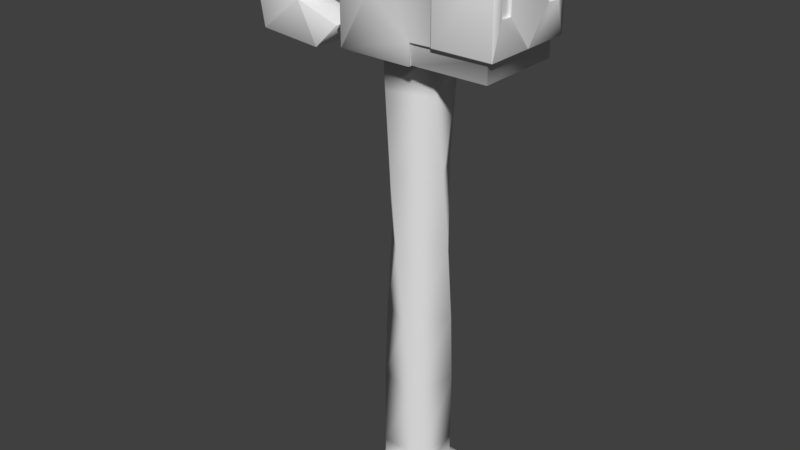 # Source: Macydrun.blend  (saved by Blender 2.79.0; exported with 4.5.12 LTS)
import bpy
from mathutils import Matrix  # noqa: F401  (used for matrix-valued properties, if any)

bpy.ops.wm.read_factory_settings(use_empty=True)
scene = bpy.context.scene
scene.name = 'Scene'

# ---- collections
col_collection_1 = bpy.data.collections.new('Collection 1'); scene.collection.children.link(col_collection_1)

# ---- materials (node trees are filled in below, after node groups)
mat_material = bpy.data.materials.new('Material')
mat_material.alpha_threshold = 0.0
mat_material.use_transparent_shadow = False
mat_material.roughness = 0.5
mat_material.line_color = (0.0, 0.0, 0.0, 1.0)

# ---- material node trees

# ---- world
world_world = bpy.data.worlds.new('World'); scene.world = world_world
world_world.color = (0.05088, 0.05088, 0.05088)
world_world.use_sun_shadow = False
world_world.sun_shadow_jitter_overblur = 0.0
world_world.cycles.sampling_method = 'MANUAL'

# ---- meshes
me_cube = bpy.data.meshes.new('Cube')
me_cube.from_pydata([(-0.4927, 0.441, -0.5), (-0.5, 0.441, -0.49), (-0.4968, 0.45, -0.4845), (-0.4896, 0.45, -0.4945), (-0.5, 0.4494, 0.49), (-0.4905, 0.4494, 0.5), (-0.4873, 0.45, 0.498), (-0.4968, 0.45, 0.488), (1.029, 0.3703, 0.4278), (1.029, 0.3713, 0.4289), (1.029, 0.3702, 0.4331), (1.029, 0.3691, 0.432), (0.45, 0.459, 0.508), (0.4461, 0.45, 0.49), (0.4366, 0.45, 0.498), (0.4405, 0.441, 0.5), (0.4522, 0.4498, -0.3), (0.4478, 0.45, -0.292), (0.45, 0.4502, -0.292), (0.2178, 0.441, -0.5), (0.2178, 0.45, -0.498), (0.225, 0.441, -0.498), (0.225, 0.4498, -0.302), (0.2233, 0.45, -0.2985), (0.2256, 0.45, -0.2965), (0.2272, 0.4498, -0.3), (1.029, 0.4715, 0.5325), (1.023, 0.4725, 0.5336), (1.023, 0.4678, 0.542), (1.029, 0.4668, 0.5409), (1.029, 0.4668, -0.2949), (1.023, 0.4678, -0.298), (1.023, 0.4725, -0.2896), (1.029, 0.4715, -0.2865), (0.457, 0.463, 0.542), (0.457, 0.4725, 0.5336), (0.4513, 0.463, 0.5336), (0.4512, 0.4723, -0.2896), (0.457, 0.4725, -0.2896), (0.457, 0.4723, -0.298), (0.9536, 0.4189, -0.4915), (0.9536, 0.4275, -0.4896), (0.961, 0.4189, -0.4896), (0.961, 0.4189, -0.3034), (0.9536, 0.4275, -0.3034), (0.9684, 0.436, -0.3015), (1.028, 0.2522, 0.4278), (1.028, 0.2534, 0.432), (1.029, 0.2508, 0.4331), (1.029, 0.2497, 0.4289), (0.2321, 0.419, -0.4915), (0.2248, 0.4361, -0.4934), (0.2321, 0.4275, -0.4896), (0.2248, 0.4277, -0.3034), (0.2321, 0.4277, -0.3015), (0.2321, 0.4275, -0.3034), (1.028, 0.3691, 0.012), (1.029, 0.3702, 0.0089), (1.029, 0.3713, 0.0131), (1.028, 0.3703, 0.0162), (-0.181, 0.4505, 0.05275), (-0.1786, 0.4505, 0.05025), (-0.1821, 0.45, 0.0445), (-0.1844, 0.45, 0.047), (-0.181, 0.4505, 0.2973), (-0.1844, 0.45, 0.2995), (-0.1821, 0.45, 0.302), (-0.1786, 0.4505, 0.2998), (0.05364, 0.4505, 0.2998), (0.05781, 0.45, 0.302), (0.06019, 0.45, 0.2995), (0.05601, 0.4505, 0.2973), (0.05532, 0.45, 0.0465), (0.05339, 0.4505, 0.05025), (0.05577, 0.4505, 0.05275), (0.05769, 0.45, 0.049), (-0.1577, 0.4995, 0.07675), (-0.1556, 0.5, 0.077), (-0.1559, 0.4995, 0.07475), (-0.1577, 0.4995, 0.2733), (-0.1558, 0.4995, 0.2752), (-0.1556, 0.5, 0.273), (0.03083, 0.4995, 0.2753), (0.03272, 0.4995, 0.2733), (0.03059, 0.5, 0.273), (0.03253, 0.4995, 0.07675), (0.03063, 0.4995, 0.07475), (0.03039, 0.5, 0.077), (1.028, 0.2522, 0.0162), (1.029, 0.2497, 0.0131), (1.029, 0.2508, 0.0089), (1.028, 0.2534, 0.012), (1.004, 0.3703, 0.4278), (1.004, 0.3691, 0.432), (1.004, 0.3691, 0.4278), (1.004, 0.2522, 0.4278), (1.004, 0.2534, 0.4278), (1.004, 0.2534, 0.432), (1.004, 0.3691, 0.012), (1.004, 0.3703, 0.0162), (1.004, 0.3691, 0.0162), (1.004, 0.2522, 0.0162), (1.004, 0.2534, 0.012), (1.004, 0.2534, 0.0162), (-0.5031, 0.3902, 0.001419), (-0.5031, 0.3942, 0.006419), (-0.5, 0.3977, -0.005), (-0.5063, 0.3942, 0.4956), (-0.5063, 0.3902, 0.5006), (-0.5, 0.3938, 0.5), (-0.5, 0.3943, 0.495), (-0.8145, 0.4317, 0.1388), (-0.8215, 0.4359, 0.1386), (-0.8229, 0.4359, 0.1459), (-0.8128, 0.4355, 0.1447), (-0.8096, 0.4313, 0.1405), (-1.129, 0.4317, 0.5595), (-1.119, 0.4313, 0.5633), (-1.116, 0.4355, 0.5591), (-1.126, 0.4359, 0.5553), (-0.8145, 0.01828, 0.1388), (-0.8096, 0.01814, 0.1405), (-0.8128, 0.01392, 0.1447), (-0.8229, 0.01406, 0.1459), (-0.8215, 0.01406, 0.1386), (-1.119, 0.01814, 0.5633), (-1.129, 0.01828, 0.5595), (-1.126, 0.01406, 0.5553), (-1.116, 0.01392, 0.5591), (-1.512, 0.4317, 0.1173), (-1.509, 0.4317, 0.128), (-1.502, 0.4359, 0.1282), (-1.505, 0.4359, 0.1175), (-1.512, 0.01828, 0.1173), (-1.505, 0.01406, 0.1175), (-1.502, 0.01406, 0.1282), (-1.509, 0.01828, 0.128), (-0.9863, 0.4317, -0.1718), (-0.9843, 0.4359, -0.1757), (-0.9928, 0.4359, -0.1775), (-0.993, 0.4359, -0.1706), (-0.9889, 0.4317, -0.1673), (-0.9863, 0.01828, -0.1718), (-0.9889, 0.01828, -0.1673), (-0.993, 0.01406, -0.1706), (-0.9928, 0.01406, -0.1775), (-0.9843, 0.01406, -0.1757), (-1.395, 0.4317, -0.5017), (-1.402, 0.4317, -0.495), (-1.398, 0.4359, -0.4916), (-1.39, 0.4359, -0.4984), (-1.395, 0.01828, -0.5017), (-1.39, 0.01406, -0.4984), (-1.398, 0.01406, -0.4916), (-1.402, 0.01828, -0.495), (-0.791, 0.4317, -0.5518), (-0.7995, 0.4317, -0.5536), (-0.8015, 0.4359, -0.5498), (-0.793, 0.4359, -0.548), (-0.791, 0.01828, -0.5518), (-0.793, 0.01406, -0.548), (-0.8015, 0.01406, -0.5498), (-0.7995, 0.01828, -0.5536), (-0.5545, 0.4317, -0.3194), (-0.5589, 0.4359, -0.3179), (-0.5565, 0.4317, -0.3155), (-0.5565, 0.01828, -0.3155), (-0.5589, 0.01406, -0.3179), (-0.5545, 0.01828, -0.3194), (-0.4896, -0.45, -0.4945), (-0.4968, -0.45, -0.4845), (-0.5, -0.441, -0.49), (-0.4927, -0.441, -0.5), (-0.5, -0.4494, 0.49), (-0.4968, -0.45, 0.488), (-0.4873, -0.45, 0.498), (-0.4905, -0.4494, 0.5), (1.029, -0.3703, 0.4278), (1.029, -0.3691, 0.432), (1.029, -0.3702, 0.4331), (1.029, -0.3713, 0.4289), (0.4461, -0.45, 0.49), (0.45, -0.459, 0.508), (0.4405, -0.441, 0.5), (0.4366, -0.45, 0.498), (0.4522, -0.4498, -0.3), (0.45, -0.4502, -0.292), (0.4478, -0.45, -0.292), (0.2178, -0.441, -0.5), (0.225, -0.441, -0.498), (0.2178, -0.45, -0.498), (0.225, -0.4498, -0.302), (0.2272, -0.4498, -0.3), (0.2256, -0.45, -0.2965), (0.2233, -0.45, -0.2985), (1.029, -0.4715, 0.5325), (1.029, -0.4668, 0.5409), (1.023, -0.4678, 0.542), (1.023, -0.4725, 0.5336), (1.029, -0.4668, -0.2949), (1.029, -0.4715, -0.2865), (1.023, -0.4725, -0.2896), (1.023, -0.4678, -0.298), (0.457, -0.463, 0.542), (0.4513, -0.463, 0.5336), (0.457, -0.4725, 0.5336), (0.4512, -0.4723, -0.2896), (0.457, -0.4723, -0.298), (0.457, -0.4725, -0.2896), (0.9536, -0.4189, -0.4915), (0.961, -0.4189, -0.4896), (0.9536, -0.4275, -0.4896), (0.961, -0.4189, -0.3034), (0.9684, -0.436, -0.3015), (0.9536, -0.4275, -0.3034), (1.028, -0.2522, 0.4278), (1.029, -0.2497, 0.4289), (1.029, -0.2508, 0.4331), (1.028, -0.2534, 0.432), (0.2321, -0.419, -0.4915), (0.2321, -0.4275, -0.4896), (0.2248, -0.4361, -0.4934), (0.2248, -0.4277, -0.3034), (0.2321, -0.4275, -0.3034), (0.2321, -0.4277, -0.3015), (-0.5063, 0.0001406, 0.4956), (-0.5063, -0.0001406, 0.4956), (-0.5063, -0.004078, 0.5006), (-0.5, 1.549e-15, 0.5), (-0.5063, 0.004078, 0.5006), (1.028, -0.3691, 0.012), (1.028, -0.3703, 0.0162), (1.029, -0.3713, 0.0131), (1.029, -0.3702, 0.0089), (1.029, -5.821e-11, 0.5398), (1.029, 0.007247, 0.5409), (1.029, 1.511e-14, 0.542), (1.029, -0.007247, 0.5409), (1.029, -2.065e-15, -0.298), (1.029, 0.007247, -0.2949), (1.029, 4.657e-10, -0.2918), (1.029, -0.007247, -0.2949), (-0.181, -0.4505, 0.05275), (-0.1844, -0.45, 0.047), (-0.1821, -0.45, 0.0445), (-0.1786, -0.4505, 0.05025), (-0.181, -0.4505, 0.2973), (-0.1786, -0.4505, 0.2998), (-0.1821, -0.45, 0.302), (-0.1844, -0.45, 0.2995), (0.05364, -0.4505, 0.2998), (0.05601, -0.4505, 0.2973), (0.06019, -0.45, 0.2995), (0.05781, -0.45, 0.302), (0.05532, -0.45, 0.0465), (0.05769, -0.45, 0.049), (0.05577, -0.4505, 0.05275), (0.05339, -0.4505, 0.05025), (-0.1577, -0.4995, 0.07675), (-0.1559, -0.4995, 0.07475), (-0.1556, -0.5, 0.077), (-0.1577, -0.4995, 0.2733), (-0.1556, -0.5, 0.273), (-0.1558, -0.4995, 0.2753), (0.03083, -0.4995, 0.2753), (0.03059, -0.5, 0.273), (0.03272, -0.4995, 0.2733), (0.03253, -0.4995, 0.07675), (0.03039, -0.5, 0.077), (0.03063, -0.4995, 0.07475), (1.028, -0.2522, 0.0162), (1.028, -0.2534, 0.012), (1.029, -0.2508, 0.0089), (1.029, -0.2497, 0.0131), (1.004, -0.3703, 0.4278), (1.004, -0.3691, 0.4278), (1.004, -0.3691, 0.432), (1.004, -0.2522, 0.4278), (1.004, -0.2534, 0.432), (1.004, -0.2534, 0.4278), (1.004, -0.3691, 0.012), (1.004, -0.3691, 0.0162), (1.004, -0.3703, 0.0162), (1.004, -0.2522, 0.0162), (1.004, -0.2534, 0.0162), (1.004, -0.2534, 0.012), (-0.5031, -0.3902, 0.001419), (-0.5, -0.3977, -0.005), (-0.5031, -0.3942, 0.006419), (-0.5063, -0.3942, 0.4956), (-0.5, -0.3943, 0.495), (-0.5, -0.3938, 0.5), (-0.5063, -0.3902, 0.5006), (-0.5, -8.497e-22, -3.411e-09), (-0.5031, -0.004078, 0.001419), (-0.5031, -0.0001406, 0.006419), (-0.5031, 0.0001406, 0.006419), (-0.5031, 0.004078, 0.001419), (-0.8145, -0.4317, 0.1388), (-0.8096, -0.4313, 0.1405), (-0.8128, -0.4355, 0.1447), (-0.8229, -0.4359, 0.1459), (-0.8215, -0.4359, 0.1386), (-1.129, -0.4317, 0.5595), (-1.126, -0.4359, 0.5553), (-1.116, -0.4355, 0.5591), (-1.119, -0.4313, 0.5633), (-0.8145, -0.01828, 0.1388), (-0.8215, -0.01406, 0.1386), (-0.8229, -0.01406, 0.1459), (-0.8128, -0.01392, 0.1447), (-0.8096, -0.01814, 0.1405), (-1.119, -0.01814, 0.5633), (-1.116, -0.01392, 0.5591), (-1.126, -0.01406, 0.5553), (-1.129, -0.01828, 0.5595), (-1.512, -0.4317, 0.1173), (-1.505, -0.4359, 0.1175), (-1.502, -0.4359, 0.1282), (-1.509, -0.4317, 0.128), (-1.512, -0.01828, 0.1173), (-1.509, -0.01828, 0.128), (-1.502, -0.01406, 0.1282), (-1.505, -0.01406, 0.1175), (-0.9863, -0.4317, -0.1718), (-0.9889, -0.4317, -0.1673), (-0.993, -0.4359, -0.1706), (-0.9928, -0.4359, -0.1775), (-0.9843, -0.4359, -0.1757), (-0.9863, -0.01828, -0.1718), (-0.9843, -0.01406, -0.1757), (-0.9928, -0.01406, -0.1775), (-0.993, -0.01406, -0.1706), (-0.9889, -0.01828, -0.1673), (-1.395, -0.4317, -0.5017), (-1.39, -0.4359, -0.4984), (-1.398, -0.4359, -0.4916), (-1.402, -0.4317, -0.495), (-1.395, -0.01828, -0.5017), (-1.402, -0.01828, -0.495), (-1.398, -0.01406, -0.4916), (-1.39, -0.01406, -0.4984), (-0.791, -0.4317, -0.5518), (-0.793, -0.4359, -0.548), (-0.8015, -0.4359, -0.5498), (-0.7995, -0.4317, -0.5536), (-0.791, -0.01828, -0.5518), (-0.7995, -0.01828, -0.5536), (-0.8015, -0.01406, -0.5498), (-0.793, -0.01406, -0.548), (-0.5545, -0.4317, -0.3194), (-0.5565, -0.4317, -0.3155), (-0.5589, -0.4359, -0.3179), (-0.5565, -0.01828, -0.3155), (-0.5545, -0.01828, -0.3194), (-0.5589, -0.01406, -0.3179), (-0.2401, 0.2205, -0.5), (0.2181, 0.2205, -0.5), (-0.2401, -0.2205, -0.5), (0.2181, -0.2205, -0.5), (-0.01101, 1.065e-08, -5.0), (0.2945, 0.08817, -3.025), (-0.08741, 0.3087, -3.025), (-0.3165, -0.08817, -3.025), (-0.2315, 0.2291, -4.75), (-0.2315, -0.2291, -4.75), (0.2095, 0.2291, -4.75), (0.2095, -0.2291, -4.75), (-0.2315, 0.2291, -4.875), (0.2095, 0.2291, -4.875), (0.2095, -0.2291, -4.875), (-0.2315, -0.2291, -4.875), (-0.3418, 0.3437, -4.75), (-0.3418, -0.3437, -4.75), (0.3197, 0.3437, -4.75), (0.3197, -0.3437, -4.75), (-0.3418, 0.3437, -4.875), (0.3197, 0.3437, -4.875), (0.3197, -0.3437, -4.875), (-0.3418, -0.3437, -4.875), (0.06539, -0.3087, -3.025), (-0.09918, -0.3055, -1.562), (-0.3197, 0.0764, -1.562), (0.2977, -0.0764, -1.562), (0.07716, 0.3055, -1.562), (-0.0171, -0.3179, -2.294), (0.3069, 0.006091, -2.294), (-0.004921, 0.3179, -2.294), (-0.3289, -0.00609, -2.294), (-0.2894, 0.1537, -0.8313), (-0.1752, -0.2723, -0.8313), (0.2674, -0.1537, -0.8313), (0.1532, 0.2723, -0.8313), (-0.2315, 0.2291, -4.488), (0.2095, 0.2291, -4.488), (0.2095, -0.2291, -4.488), (-0.2315, -0.2291, -4.488), (-0.2833, -0.1642, -3.756), (-0.1647, 0.2784, -3.756), (0.2613, 0.1642, -3.756), (0.1427, -0.2784, -3.756)], [], [(46, 88, 101, 95), (91, 56, 98, 102), (17, 24, 75, 70, 13), (197, 236, 28, 34, 203), (29, 235, 48, 10), (189, 21, 22, 53, 51, 221, 222, 191), (43, 212, 210, 42), (33, 26, 9, 58), (11, 47, 97, 93), (209, 219, 50, 40), (213, 45, 54, 25, 16, 39, 31, 238, 202, 207, 185, 192, 224), (52, 55, 44, 41), (14, 69, 66, 6), (27, 32, 38, 35), (20, 3, 62, 72, 23), (176, 183, 15, 5, 109, 228, 291), (182, 186, 206, 204, 36, 37, 18, 12), (4, 1, 171, 173, 290, 287, 293, 106, 110), (67, 68, 82, 80), (100, 94, 96, 103), (77, 81, 84, 87), (71, 74, 85, 83), (73, 61, 78, 86), (104, 297, 121, 115), (60, 64, 79, 76), (234, 216, 273, 240, 89, 49), (59, 8, 92, 99), (124, 134, 153, 144), (7, 65, 63, 2), (132, 112, 140, 149), (111, 120, 143, 141), (229, 108, 117, 125), (107, 105, 114, 118), (137, 142, 166, 165), (296, 225, 128, 122), (123, 127, 135), (146, 160, 167), (119, 113, 131), (133, 129, 148, 154), (126, 116, 130, 136), (190, 194, 254, 244, 169), (158, 138, 164), (159, 155, 163, 168), (150, 139, 157), (151, 147, 156, 162), (145, 152, 161), (187, 181, 252, 255, 193), (241, 272, 233, 199), (196, 179, 217, 237), (215, 277, 283, 270), (178, 276, 278, 218), (220, 211, 214, 223), (184, 175, 248, 253), (200, 232, 180, 195), (198, 205, 208, 201), (174, 170, 243, 249), (247, 263, 264, 250), (281, 284, 279, 275), (260, 268, 265, 262), (251, 266, 267, 256), (257, 269, 259, 245), (286, 299, 311, 294), (242, 258, 261, 246), (295, 310, 313, 226), (231, 282, 274, 177), (227, 312, 306, 292), (317, 336, 326, 302), (271, 285, 280, 230), (298, 325, 333, 307), (289, 305, 300, 288), (324, 351, 353, 329), (308, 332, 340, 323), (309, 322, 314), (330, 355, 349), (304, 318, 301), (320, 339, 337, 316), (315, 321, 319, 303), (343, 352, 328), (346, 354, 350, 342), (335, 344, 327), (338, 347, 345, 334), (331, 348, 341), (239, 30, 57, 90), (0, 1, 2, 3), (4, 5, 6, 7), (8, 9, 10, 11), (12, 13, 14, 15), (16, 17, 18), (19, 20, 21), (22, 23, 24, 25), (26, 27, 28, 29), (30, 31, 32, 33), (34, 35, 36), (37, 38, 39), (40, 41, 42), (43, 44, 45), (46, 47, 48, 49), (50, 51, 52), (53, 54, 55), (56, 57, 58, 59), (60, 61, 62, 63), (64, 65, 66, 67), (68, 69, 70, 71), (72, 73, 74, 75), (76, 77, 78), (79, 80, 81), (82, 83, 84), (85, 86, 87), (88, 89, 90, 91), (92, 93, 94), (95, 96, 97), (98, 99, 100), (101, 102, 103), (104, 105, 106), (107, 108, 109, 110), (111, 112, 113, 114, 115), (116, 117, 118, 119), (120, 121, 122, 123, 124), (125, 126, 127, 128), (129, 130, 131, 132), (133, 134, 135, 136), (137, 138, 139, 140, 141), (142, 143, 144, 145, 146), (147, 148, 149, 150), (151, 152, 153, 154), (155, 156, 157, 158), (159, 160, 161, 162), (163, 164, 165), (166, 167, 168), (169, 170, 171, 172), (173, 174, 175, 176), (177, 178, 179, 180), (181, 182, 183, 184), (185, 186, 187), (188, 189, 190), (191, 192, 193, 194), (195, 196, 197, 198), (199, 200, 201, 202), (203, 204, 205), (206, 207, 208), (209, 210, 211), (212, 213, 214), (215, 216, 217, 218), (219, 220, 221), (222, 223, 224), (225, 226, 227, 228, 229), (230, 231, 232, 233), (234, 235, 236, 237), (238, 239, 240, 241), (242, 243, 244, 245), (246, 247, 248, 249), (250, 251, 252, 253), (254, 255, 256, 257), (258, 259, 260), (261, 262, 263), (264, 265, 266), (267, 268, 269), (270, 271, 272, 273), (274, 275, 276), (277, 278, 279), (280, 281, 282), (283, 284, 285), (286, 287, 288), (289, 290, 291, 292), (293, 294, 295, 296, 297), (298, 299, 300, 301, 302), (303, 304, 305, 306), (307, 308, 309, 310, 311), (312, 313, 314, 315), (316, 317, 318, 319), (320, 321, 322, 323), (324, 325, 326, 327, 328), (329, 330, 331, 332, 333), (334, 335, 336, 337), (338, 339, 340, 341), (342, 343, 344, 345), (346, 347, 348, 349), (350, 351, 352), (353, 354, 355), (53, 22, 25, 54), (19, 0, 3, 20), (49, 89, 88, 46), (56, 91, 90, 57), (1, 4, 7, 2), (39, 16, 18, 37), (58, 9, 8, 59), (33, 58, 57, 30), (17, 13, 12, 18), (16, 25, 24, 17), (20, 23, 22, 21), (5, 15, 14, 6), (32, 27, 26, 33), (27, 35, 34, 28), (31, 39, 38, 32), (37, 36, 35, 38), (40, 50, 52, 41), (41, 44, 43, 42), (9, 26, 29, 10), (44, 55, 54, 45), (51, 53, 55, 52), (10, 48, 47, 11), (48, 235, 234, 49), (28, 236, 235, 29), (30, 239, 238, 31), (89, 240, 239, 90), (63, 65, 64, 60), (66, 69, 68, 67), (23, 72, 75, 24), (70, 75, 74, 71), (69, 14, 13, 70), (6, 66, 65, 7), (62, 3, 2, 63), (61, 73, 72, 62), (76, 79, 81, 77), (80, 82, 84, 81), (83, 85, 87, 84), (77, 87, 86, 78), (60, 76, 78, 61), (85, 74, 73, 86), (82, 68, 71, 83), (79, 64, 67, 80), (95, 101, 103, 96), (100, 103, 102, 98), (99, 92, 94, 100), (93, 97, 96, 94), (11, 93, 92, 8), (98, 56, 59, 99), (101, 88, 91, 102), (97, 47, 46, 95), (297, 104, 106, 293), (105, 107, 110, 106), (109, 5, 4, 110), (120, 111, 115, 121), (125, 117, 116, 126), (113, 119, 118, 114), (122, 128, 127, 123), (121, 297, 296, 122), (107, 118, 117, 108), (104, 115, 114, 105), (136, 130, 129, 133), (123, 135, 134, 124), (130, 116, 119, 131), (126, 136, 135, 127), (112, 132, 131, 113), (142, 137, 141, 143), (154, 148, 147, 151), (144, 153, 152, 145), (139, 150, 149, 140), (132, 149, 148, 129), (153, 134, 133, 154), (124, 144, 143, 120), (140, 112, 111, 141), (162, 156, 155, 159), (151, 162, 161, 152), (138, 158, 157, 139), (156, 147, 150, 157), (145, 161, 160, 146), (168, 163, 165, 166), (167, 160, 159, 168), (146, 167, 166, 142), (164, 138, 137, 165), (158, 164, 163, 155), (229, 125, 128, 225), (228, 109, 108, 229), (295, 226, 225, 296), (224, 192, 191, 222), (190, 169, 172, 188), (0, 172, 171, 1), (215, 270, 273, 216), (233, 272, 271, 230), (170, 174, 173, 171), (206, 186, 185, 207), (231, 177, 180, 232), (199, 233, 232, 200), (186, 182, 181, 187), (187, 193, 192, 185), (189, 191, 194, 190), (175, 184, 183, 176), (19, 21, 189, 188, 359, 357), (200, 195, 198, 201), (197, 203, 205, 198), (201, 208, 207, 202), (208, 205, 204, 206), (211, 220, 219, 209), (210, 212, 214, 211), (179, 196, 195, 180), (213, 224, 223, 214), (220, 223, 222, 221), (50, 219, 221, 51), (178, 218, 217, 179), (216, 234, 237, 217), (182, 12, 15, 183), (196, 237, 236, 197), (202, 238, 241, 199), (203, 34, 36, 204), (209, 40, 42, 210), (212, 43, 45, 213), (272, 241, 240, 273), (242, 246, 249, 243), (247, 250, 253, 248), (193, 255, 254, 194), (251, 256, 255, 252), (252, 181, 184, 253), (174, 249, 248, 175), (243, 170, 169, 244), (244, 254, 257, 245), (260, 262, 261, 258), (262, 265, 264, 263), (265, 268, 267, 266), (259, 269, 268, 260), (245, 259, 258, 242), (269, 257, 256, 267), (266, 251, 250, 264), (263, 247, 246, 261), (279, 284, 283, 277), (280, 285, 284, 281), (281, 275, 274, 282), (275, 279, 278, 276), (177, 274, 276, 178), (282, 231, 230, 280), (285, 271, 270, 283), (277, 215, 218, 278), (293, 287, 286, 294), (287, 290, 289, 288), (290, 173, 176, 291), (311, 299, 298, 307), (315, 303, 306, 312), (300, 305, 304, 301), (309, 314, 313, 310), (310, 295, 294, 311), (292, 306, 305, 289), (288, 300, 299, 286), (320, 316, 319, 321), (308, 323, 322, 309), (318, 304, 303, 319), (314, 322, 321, 315), (301, 318, 317, 302), (333, 325, 324, 329), (338, 334, 337, 339), (331, 341, 340, 332), (326, 336, 335, 327), (316, 337, 336, 317), (339, 320, 323, 340), (307, 333, 332, 308), (325, 298, 302, 326), (346, 342, 345, 347), (341, 348, 347, 338), (327, 344, 343, 328), (344, 335, 334, 345), (330, 349, 348, 331), (353, 351, 350, 354), (354, 346, 349, 355), (329, 353, 355, 330), (351, 324, 328, 352), (342, 350, 352, 343), (226, 313, 312, 227), (227, 292, 291, 228), (371, 368, 360), (188, 172, 358, 359), (0, 19, 357, 356), (172, 0, 356, 358), (387, 386, 361, 362), (368, 369, 360), (369, 370, 360), (370, 371, 360), (395, 396, 365, 367), (394, 395, 367, 366), (393, 394, 366, 364), (370, 369, 377, 378), (367, 365, 373, 375), (368, 371, 379, 376), (364, 366, 374, 372), (375, 373, 379, 378), (374, 375, 378, 377), (372, 374, 377, 376), (373, 372, 376, 379), (365, 364, 372, 373), (366, 367, 375, 374), (369, 368, 376, 377), (371, 370, 378, 379), (388, 387, 362, 363), (386, 385, 380, 361), (385, 388, 363, 380), (390, 389, 382, 381), (391, 390, 381, 383), (389, 392, 384, 382), (392, 391, 383, 384), (381, 382, 388, 385), (383, 381, 385, 386), (382, 384, 387, 388), (384, 383, 386, 387), (357, 359, 391, 392), (356, 357, 392, 389), (359, 358, 390, 391), (358, 356, 389, 390), (397, 398, 393, 396), (398, 399, 394, 393), (399, 400, 395, 394), (400, 397, 396, 395), (380, 363, 397, 400), (361, 380, 400, 399), (362, 361, 399, 398), (363, 362, 398, 397), (396, 393, 364, 365)])
me_cube.polygons.foreach_set('use_smooth', [True] * 404)
_uv = me_cube.uv_layers.new(name='UVMap')
_uv.uv.foreach_set('vector', [0.2503, 0.7252, 0.2503, 0.6008, 0.2573, 0.6008, 0.2573, 0.7252, 0.7796, 0.2889, 0.7796, 0.2539, 0.7866, 0.2539, 0.7866, 0.2889, 0.001378, 0.06202, 0.06502, 0.06089, 0.1128, 0.1655, 0.1118, 0.2412, 0.001129, 0.2983, 0.911, 0.5887, 0.9127, 0.7301, 0.911, 0.8715, 0.7496, 0.8701, 0.7496, 0.5902, 0.5211, 0.5873, 0.5211, 0.4484, 0.5519, 0.5221, 0.5519, 0.5581, 0.5191, 0.594, 0.5191, 0.8606, 0.4629, 0.8632, 0.4633, 0.8566, 0.5177, 0.8591, 0.5177, 0.5955, 0.4633, 0.598, 0.4629, 0.5913, 0.9127, 0.8446, 0.9127, 0.5913, 0.966, 0.5913, 0.966, 0.8446, 0.7581, 0.5887, 0.5235, 0.5887, 0.5531, 0.5585, 0.6722, 0.5585, 0.8005, 0.2889, 0.8005, 0.2539, 0.8075, 0.2539, 0.8075, 0.2889, 0.00216, 0.6047, 0.2073, 0.6047, 0.2073, 0.8579, 0.00216, 0.8579, 0.5381, 0.5997, 0.5381, 0.8633, 0.7475, 0.8608, 0.7488, 0.8674, 0.6848, 0.8674, 0.6834, 0.8742, 0.5225, 0.8729, 0.5209, 0.7315, 0.5225, 0.5901, 0.6834, 0.5887, 0.6848, 0.5955, 0.7488, 0.5955, 0.7475, 0.6022, 0.9279, 0.306, 0.9812, 0.306, 0.9812, 0.5241, 0.9279, 0.5241, 0.003843, 0.3008, 0.1125, 0.2419, 0.1812, 0.2422, 0.2685, 0.3017, 0.9251, 0.3063, 0.9251, 0.5551, 0.763, 0.5551, 0.763, 0.3063, 0.06745, 0.0, 0.27, 0.001776, 0.1815, 0.1644, 0.1135, 0.1647, 0.06567, 0.06028, 0.518, 0.3085, 0.5156, 0.5886, 0.263, 0.5886, 0.2605, 0.3085, 0.2765, 0.3056, 0.3893, 0.3056, 0.5021, 0.3056, 0.7705, 0.00408, 0.5466, 0.006732, 0.5472, 6.803e-05, 0.7776, 0.002856, 0.7776, 0.2828, 0.5472, 0.2856, 0.5466, 0.2789, 0.7705, 0.2815, 0.0001612, 0.5965, 0.002578, 0.3072, 0.2552, 0.3072, 0.2576, 0.5965, 0.2418, 0.598, 0.2428, 0.4504, 0.1289, 0.4518, 0.01498, 0.4504, 0.01595, 0.598, 0.6611, 0.2202, 0.6611, 0.2946, 0.6503, 0.2874, 0.6503, 0.2276, 0.2429, 0.7277, 0.2429, 0.8521, 0.2098, 0.8521, 0.2098, 0.7277, 0.6337, 0.708, 0.6337, 0.7708, 0.5927, 0.7708, 0.5927, 0.708, 0.6341, 0.7852, 0.6341, 0.7073, 0.6449, 0.7158, 0.6449, 0.7784, 0.6395, 0.2946, 0.6395, 0.2202, 0.6503, 0.2276, 0.6503, 0.2873, 0.4361, 0.7097, 0.4361, 0.8334, 0.3688, 0.8289, 0.3688, 0.6965, 0.4423, 0.8355, 0.4423, 0.9138, 0.4315, 0.9063, 0.4315, 0.8433, 0.5214, 0.4462, 0.5531, 0.3708, 0.6722, 0.3708, 0.7596, 0.4462, 0.6722, 0.5217, 0.5531, 0.5217, 0.2433, 0.8521, 0.2433, 0.7277, 0.2503, 0.7277, 0.2503, 0.8521, 0.2956, 0.4749, 0.4451, 0.5006, 0.4099, 0.6921, 0.3273, 0.5783, 0.2712, 0.2987, 0.1819, 0.2414, 0.1821, 0.1651, 0.2721, 0.004806, 0.001528, 0.153, 0.1509, 0.1273, 0.1193, 0.2307, 0.03664, 0.3445, 0.3678, 0.9672, 0.3678, 0.8347, 0.4304, 0.8347, 0.4304, 0.9672, 0.2768, 0.8981, 0.1918, 0.8952, 0.1858, 0.6984, 0.2767, 0.7014, 0.2133, 0.004403, 0.2233, 0.1605, 0.1527, 0.1251, 0.07833, 0.001274, 0.4475, 0.7881, 0.5385, 0.7881, 0.5385, 0.9263, 0.4475, 0.9263, 0.2233, 0.5082, 0.2333, 0.3522, 0.3683, 0.3489, 0.2938, 0.4727, 0.2961, 0.4726, 0.3704, 0.3504, 0.4447, 0.4971, 0.3253, 0.5797, 0.2762, 0.6932, 0.2293, 0.6133, 0.07618, 0.002759, 0.1505, 0.125, 0.001928, 0.1496, 0.5377, 0.1955, 0.4467, 0.1955, 0.4467, 5.729e-08, 0.5377, 0.0, 0.5377, 0.3394, 0.4467, 0.3394, 0.4467, 0.1989, 0.5377, 0.1989, 0.3396, 0.3037, 0.3378, 0.2435, 0.3856, 0.139, 0.4536, 0.1394, 0.5422, 0.302, 0.1703, 0.3456, 0.1213, 0.2321, 0.2173, 0.2657, 0.09381, 0.8908, 0.1848, 0.8908, 0.1848, 0.967, 0.09381, 0.967, 0.03835, 0.3464, 0.1194, 0.2329, 0.1685, 0.3464, 0.09381, 0.6975, 0.1848, 0.6975, 0.1848, 0.888, 0.09381, 0.888, 0.3272, 0.5805, 0.4082, 0.694, 0.2781, 0.694, 0.2735, 0.2417, 0.2732, 0.005394, 0.3839, 0.06257, 0.3849, 0.1383, 0.3371, 0.2429, 0.7605, 0.4441, 0.6734, 0.3704, 0.6734, 0.3344, 0.7605, 0.3052, 0.5211, 0.3052, 0.5519, 0.3344, 0.5519, 0.3704, 0.5211, 0.4441, 0.2573, 0.8521, 0.2503, 0.8521, 0.2503, 0.7277, 0.2573, 0.7277, 0.7935, 0.2539, 0.8005, 0.2539, 0.8005, 0.2889, 0.7935, 0.2889, 0.9989, 0.002241, 0.9989, 0.2203, 0.9456, 0.2203, 0.9455, 0.002241, 0.276, 0.002967, 0.5406, 0.002028, 0.4533, 0.06157, 0.3846, 0.06181, 0.7581, 0.3037, 0.6722, 0.334, 0.5531, 0.334, 0.5235, 0.3037, 0.9433, 0.2513, 0.7812, 0.2513, 0.7812, 0.002544, 0.9433, 0.002528, 0.5433, 0.005041, 0.5442, 0.2989, 0.4543, 0.1386, 0.454, 0.06232, 0.6557, 0.5545, 0.6449, 0.5471, 0.6449, 0.4873, 0.6557, 0.4801, 0.2098, 0.6008, 0.2429, 0.6008, 0.2429, 0.7252, 0.2098, 0.7252, 0.5927, 0.4808, 0.6336, 0.4808, 0.6337, 0.5436, 0.5927, 0.5436, 0.6449, 0.5579, 0.6342, 0.5511, 0.6342, 0.4885, 0.6449, 0.4801, 0.6557, 0.7817, 0.6449, 0.7744, 0.6449, 0.7147, 0.6557, 0.7073, 0.6606, 0.6928, 0.5933, 0.706, 0.5933, 0.5736, 0.6606, 0.5691, 0.6287, 0.221, 0.6395, 0.2288, 0.6395, 0.2918, 0.6287, 0.2993, 0.2233, 0.5082, 0.1527, 0.4727, 0.07833, 0.3489, 0.2132, 0.3522, 0.2433, 0.6008, 0.2503, 0.6008, 0.2503, 0.7252, 0.2433, 0.7252, 0.3678, 0.6952, 0.3677, 0.8918, 0.2768, 0.8948, 0.2828, 0.698, 0.4451, 0.153, 0.41, 0.3445, 0.3274, 0.2307, 0.2957, 0.1273, 0.7935, 0.2889, 0.7866, 0.2889, 0.7866, 0.2539, 0.7935, 0.2539, 0.6559, 0.4801, 0.5933, 0.4801, 0.5933, 0.3476, 0.6559, 0.3476, 0.2334, 0.004403, 0.3683, 0.001274, 0.2939, 0.1251, 0.2233, 0.1605, 0.5404, 0.9263, 0.5404, 0.7881, 0.6314, 0.7881, 0.6314, 0.9263, 0.1509, 0.4749, 0.1193, 0.5783, 0.03664, 0.6921, 0.001528, 0.5006, 0.1505, 0.4726, 0.001928, 0.4971, 0.07618, 0.3504, 0.1213, 0.5797, 0.2173, 0.6133, 0.1703, 0.6932, 0.3705, 0.002759, 0.4447, 0.1496, 0.2962, 0.125, 0.6287, 0.1439, 0.6287, 0.3394, 0.5377, 0.3394, 0.5377, 0.1439, 0.6287, 1.91e-08, 0.6287, 0.1405, 0.5377, 0.1405, 0.5377, 0.0, 0.2763, 0.3456, 0.2294, 0.2657, 0.3254, 0.2321, 0.09195, 0.8908, 0.09195, 0.967, 0.0009296, 0.967, 0.0009288, 0.8908, 0.4083, 0.3464, 0.2782, 0.3464, 0.3272, 0.2329, 0.09195, 0.6975, 0.09195, 0.888, 0.0009288, 0.888, 0.0009288, 0.6975, 0.1194, 0.5805, 0.1685, 0.694, 0.03835, 0.694, 0.7605, 0.4484, 0.7605, 0.5873, 0.6734, 0.5581, 0.6734, 0.5221, 0.002578, 0.3037, 0.002578, 0.3072, 0.0, 0.3086, 0.0, 0.3052, 0.2721, 0.2993, 0.2694, 0.3023, 0.2685, 0.3017, 0.2712, 0.2987, 0.5535, 0.5582, 0.5531, 0.5585, 0.5519, 0.5581, 0.5523, 0.5578, 0.0, 0.3037, 0.001129, 0.2983, 0.003843, 0.3008, 0.002697, 0.3014, 9.94e-05, 0.05959, 0.001378, 0.06202, 0.00073, 0.06202, 0.2599, 0.8606, 0.2599, 0.8633, 0.2578, 0.8606, 0.06519, 0.05922, 0.06567, 0.06028, 0.06502, 0.06089, 0.06454, 0.05982, 0.9268, 0.3067, 0.9251, 0.3063, 0.9251, 0.3038, 0.9268, 0.3041, 0.9268, 0.5567, 0.9251, 0.5576, 0.9251, 0.5551, 0.9268, 0.5542, 0.7796, 0.2828, 0.7772, 0.2856, 0.7776, 0.2828, 0.7614, 0.5551, 0.763, 0.5551, 0.763, 0.5576, 0.00216, 0.8579, 0.002093, 0.8605, 0.0, 0.8579, 0.5403, 0.8581, 0.5424, 0.8607, 0.5381, 0.8633, 0.5535, 0.5225, 0.5523, 0.5228, 0.5519, 0.5221, 0.5531, 0.5217, 0.2073, 0.8579, 0.2094, 0.8631, 0.2072, 0.8605, 0.9812, 0.3038, 0.9818, 0.306, 0.9812, 0.306, 0.6726, 0.5578, 0.6734, 0.5581, 0.6722, 0.5585, 0.6714, 0.5582, 0.1812, 0.1668, 0.1805, 0.1661, 0.1815, 0.1644, 0.1821, 0.1651, 0.1809, 0.2407, 0.1819, 0.2414, 0.1812, 0.2422, 0.1802, 0.2415, 0.1137, 0.2412, 0.1125, 0.2419, 0.1118, 0.2412, 0.113, 0.2405, 0.1135, 0.1647, 0.114, 0.1658, 0.1133, 0.1666, 0.1128, 0.1655, 0.6341, 0.708, 0.6337, 0.708, 0.6337, 0.7073, 0.6341, 0.7709, 0.6337, 0.7716, 0.6337, 0.7708, 0.5926, 0.7716, 0.5922, 0.7709, 0.5927, 0.7708, 0.5923, 0.708, 0.5927, 0.7073, 0.5927, 0.708, 0.6714, 0.5225, 0.6722, 0.5217, 0.6734, 0.5221, 0.6726, 0.5228, 0.2433, 0.8521, 0.2429, 0.8534, 0.2429, 0.8521, 0.2094, 0.8521, 0.2098, 0.8521, 0.2098, 0.8534, 0.2429, 0.7264, 0.2433, 0.7277, 0.2429, 0.7277, 0.2094, 0.7277, 0.2098, 0.7264, 0.2098, 0.7277, 0.01712, 0.4525, 0.01599, 0.4539, 0.01498, 0.4504, 0.9145, 0.8487, 0.9145, 0.8472, 0.9163, 0.8474, 0.9163, 0.8489, 0.1525, 0.127, 0.1509, 0.1273, 0.1505, 0.125, 0.1527, 0.1251, 0.1535, 0.1263, 0.07542, 0.001485, 0.07757, 0.0, 0.07833, 0.001274, 0.07618, 0.002759, 0.2941, 0.4746, 0.2931, 0.4739, 0.2938, 0.4727, 0.2961, 0.4726, 0.2956, 0.4749, 0.369, 0.3476, 0.3712, 0.3491, 0.3704, 0.3504, 0.3683, 0.3489, 0.0, 0.1533, 0.0004001, 0.1498, 0.001928, 0.1496, 0.001528, 0.153, 0.4466, 0.5009, 0.4451, 0.5006, 0.4447, 0.4971, 0.4462, 0.4974, 0.1208, 0.2309, 0.1213, 0.2321, 0.1194, 0.2329, 0.1193, 0.2307, 0.1201, 0.2295, 0.3258, 0.5785, 0.3265, 0.5771, 0.3273, 0.5783, 0.3272, 0.5805, 0.3253, 0.5797, 0.03752, 0.3476, 0.03581, 0.3456, 0.03664, 0.3445, 0.03835, 0.3464, 0.4091, 0.6952, 0.4082, 0.694, 0.4099, 0.6921, 0.4108, 0.6932, 0.1709, 0.3468, 0.169, 0.3476, 0.1685, 0.3464, 0.1703, 0.3456, 0.2757, 0.6944, 0.2762, 0.6932, 0.2781, 0.694, 0.2776, 0.6952, 0.4466, 0.829, 0.4462, 0.8304, 0.4457, 0.829, 0.4457, 0.6965, 0.4462, 0.6952, 0.4466, 0.6965, 0.2578, 0.3052, 0.2578, 0.3086, 0.2552, 0.3072, 0.2552, 0.3037, 0.5442, 0.00443, 0.5433, 0.005041, 0.5406, 0.002028, 0.5415, 0.001418, 0.5535, 0.3343, 0.5523, 0.3347, 0.5519, 0.3344, 0.5531, 0.334, 0.2732, 0.005394, 0.2721, 0.0, 0.2748, 0.002325, 0.276, 0.002967, 0.2722, 0.2441, 0.2728, 0.2417, 0.2735, 0.2417, 0.2599, 0.594, 0.2578, 0.594, 0.2599, 0.5913, 0.3373, 0.2445, 0.3367, 0.2439, 0.3371, 0.2429, 0.3378, 0.2435, 0.945, 0.251, 0.945, 0.2535, 0.9433, 0.2539, 0.9433, 0.2513, 0.945, 0.0009525, 0.945, 0.003469, 0.9433, 0.002528, 0.9433, 1.112e-05, 0.7796, 0.002856, 0.7776, 0.002856, 0.7772, 0.0, 0.7796, 0.002539, 0.7812, 0.0, 0.7812, 0.002544, 0.00216, 0.6047, 0.0, 0.6047, 0.002093, 0.6021, 0.5403, 0.6049, 0.5381, 0.5997, 0.5424, 0.6023, 0.5535, 0.37, 0.5531, 0.3708, 0.5519, 0.3704, 0.5523, 0.3697, 0.2073, 0.6047, 0.2072, 0.6021, 0.2094, 0.5995, 0.9455, 1.58e-05, 0.9455, 0.002241, 0.945, 0.002241, 0.3892, 0.3039, 0.3893, 0.3039, 0.3904, 0.3037, 0.3893, 0.3056, 0.3881, 0.3037, 0.6726, 0.3347, 0.6714, 0.3343, 0.6722, 0.334, 0.6734, 0.3344, 0.5214, 0.4462, 0.5211, 0.4484, 0.5207, 0.4462, 0.5211, 0.4441, 0.7614, 0.4462, 0.7605, 0.4484, 0.7596, 0.4462, 0.7605, 0.4441, 0.4533, 0.1369, 0.4543, 0.1386, 0.4536, 0.1394, 0.4526, 0.1377, 0.453, 0.06301, 0.4524, 0.06226, 0.4533, 0.06157, 0.454, 0.06232, 0.3858, 0.06249, 0.3851, 0.06325, 0.3839, 0.06257, 0.3846, 0.06181, 0.3856, 0.139, 0.3849, 0.1383, 0.3854, 0.1371, 0.3861, 0.1379, 0.5922, 0.4807, 0.5926, 0.4801, 0.5927, 0.4808, 0.5922, 0.5437, 0.5927, 0.5436, 0.5926, 0.5443, 0.6337, 0.5443, 0.6337, 0.5436, 0.6342, 0.5437, 0.6341, 0.4807, 0.6336, 0.4808, 0.6337, 0.4801, 0.6714, 0.37, 0.6726, 0.3697, 0.6734, 0.3704, 0.6722, 0.3708, 0.2094, 0.7252, 0.2098, 0.7252, 0.2098, 0.7264, 0.2433, 0.7252, 0.2429, 0.7264, 0.2429, 0.7252, 0.2098, 0.5995, 0.2098, 0.6008, 0.2094, 0.6008, 0.2433, 0.6008, 0.2429, 0.6008, 0.2429, 0.5995, 0.2407, 0.4525, 0.2428, 0.4504, 0.2418, 0.4539, 0.9127, 0.9985, 0.9145, 0.9983, 0.9145, 0.9998, 0.9127, 1.0, 0.1289, 0.4518, 0.1301, 0.4525, 0.1289, 0.4539, 0.1289, 0.4539, 0.1277, 0.4525, 0.2942, 0.127, 0.2932, 0.1263, 0.2939, 0.1251, 0.2962, 0.125, 0.2957, 0.1273, 0.3713, 0.001485, 0.3705, 0.002759, 0.3683, 0.001274, 0.3691, 0.0, 0.1525, 0.4746, 0.1509, 0.4749, 0.1505, 0.4726, 0.1527, 0.4727, 0.1535, 0.4739, 0.07757, 0.3476, 0.07833, 0.3489, 0.07618, 0.3504, 0.07542, 0.3491, 0.4467, 0.1533, 0.4451, 0.153, 0.4447, 0.1496, 0.4463, 0.1498, 0.0, 0.5009, 0.0004001, 0.4974, 0.001928, 0.4971, 0.001528, 0.5006, 0.3259, 0.2309, 0.3266, 0.2295, 0.3274, 0.2307, 0.3272, 0.2329, 0.3254, 0.2321, 0.1208, 0.5785, 0.1213, 0.5797, 0.1194, 0.5805, 0.1193, 0.5783, 0.1201, 0.5771, 0.4092, 0.3476, 0.4083, 0.3464, 0.41, 0.3445, 0.4109, 0.3456, 0.03752, 0.6952, 0.03581, 0.6932, 0.03664, 0.6921, 0.03835, 0.694, 0.2758, 0.3468, 0.2763, 0.3456, 0.2782, 0.3464, 0.2777, 0.3476, 0.1709, 0.6944, 0.169, 0.6952, 0.1685, 0.694, 0.1703, 0.6932, 0.4448, 0.829, 0.4457, 0.829, 0.4452, 0.8304, 0.4457, 0.6965, 0.4448, 0.6965, 0.4452, 0.6952, 0.7496, 0.8608, 0.7495, 0.8674, 0.7488, 0.8674, 0.7475, 0.8608, 0.2599, 0.8606, 0.4619, 0.8606, 0.4608, 0.8633, 0.2599, 0.8633, 0.5531, 0.5217, 0.6722, 0.5217, 0.6714, 0.5225, 0.5535, 0.5225, 0.6726, 0.5578, 0.6726, 0.5228, 0.6734, 0.5221, 0.6734, 0.5581, 0.002578, 0.3072, 0.0001612, 0.5965, 5.122e-08, 0.5957, 0.0, 0.3086, 0.5445, 0.2856, 0.5442, 0.2788, 0.5466, 0.2789, 0.5472, 0.2856, 0.6722, 0.5585, 0.5531, 0.5585, 0.5535, 0.5582, 0.6714, 0.5582, 0.7581, 0.5887, 0.6722, 0.5585, 0.6734, 0.5581, 0.7605, 0.5873, 0.5467, 0.2788, 0.7657, 0.2788, 0.7705, 0.2815, 0.5466, 0.2789, 9.94e-05, 0.05959, 0.06454, 0.05982, 0.06502, 0.06089, 0.001378, 0.06202, 0.5191, 0.8633, 0.4619, 0.8633, 0.4629, 0.8632, 0.5191, 0.8606, 0.2605, 0.3085, 0.263, 0.5886, 0.2604, 0.5875, 0.2604, 0.3095, 0.9251, 0.5551, 0.9251, 0.3063, 0.9268, 0.3067, 0.9268, 0.5542, 0.9251, 0.3063, 0.763, 0.3063, 0.763, 0.3037, 0.9251, 0.3038, 0.9251, 0.5576, 0.763, 0.5576, 0.763, 0.5551, 0.9251, 0.5551, 0.7614, 0.5551, 0.7614, 0.3063, 0.763, 0.3063, 0.763, 0.5551, 0.00216, 0.8579, 0.2073, 0.8579, 0.2072, 0.8605, 0.002093, 0.8605, 0.966, 0.8472, 0.9127, 0.8472, 0.9127, 0.8446, 0.966, 0.8446, 0.5531, 0.5585, 0.5235, 0.5887, 0.5211, 0.5873, 0.5519, 0.5581, 0.5424, 0.8607, 0.7475, 0.8607, 0.7475, 0.8608, 0.5381, 0.8633, 0.9268, 0.3037, 0.9812, 0.3038, 0.9812, 0.306, 0.9279, 0.306, 0.5519, 0.5581, 0.5519, 0.5221, 0.5523, 0.5228, 0.5523, 0.5578, 0.5519, 0.5221, 0.5211, 0.4484, 0.5214, 0.4462, 0.5531, 0.5217, 0.911, 0.8715, 0.9127, 0.7301, 0.9127, 0.7323, 0.9127, 0.8712, 0.5207, 0.8726, 0.5207, 0.7337, 0.5209, 0.7315, 0.5225, 0.8729, 0.6722, 0.5217, 0.7596, 0.4462, 0.7605, 0.4484, 0.6734, 0.5221, 0.1821, 0.1651, 0.1819, 0.2414, 0.1809, 0.2407, 0.1812, 0.1668, 0.1812, 0.2422, 0.1125, 0.2419, 0.1137, 0.2412, 0.1802, 0.2415, 0.06567, 0.06028, 0.1135, 0.1647, 0.1128, 0.1655, 0.06502, 0.06089, 0.1118, 0.2412, 0.1128, 0.1655, 0.1133, 0.1666, 0.113, 0.2405, 0.1125, 0.2419, 0.003843, 0.3008, 0.001129, 0.2983, 0.1118, 0.2412, 0.2685, 0.3017, 0.1812, 0.2422, 0.1819, 0.2414, 0.2712, 0.2987, 0.1815, 0.1644, 0.27, 0.001776, 0.2721, 0.004806, 0.1821, 0.1651, 0.1805, 0.1661, 0.114, 0.1658, 0.1135, 0.1647, 0.1815, 0.1644, 0.6341, 0.708, 0.6341, 0.7709, 0.6337, 0.7708, 0.6337, 0.708, 0.6337, 0.7716, 0.5926, 0.7716, 0.5927, 0.7708, 0.6337, 0.7708, 0.5922, 0.7709, 0.5923, 0.708, 0.5927, 0.708, 0.5927, 0.7708, 0.6337, 0.708, 0.5927, 0.708, 0.5927, 0.7073, 0.6337, 0.7073, 0.4423, 0.8355, 0.4315, 0.8433, 0.4315, 0.8427, 0.4423, 0.8347, 0.6503, 0.2879, 0.6395, 0.2953, 0.6395, 0.2946, 0.6503, 0.2873, 0.6449, 0.7791, 0.6341, 0.786, 0.6341, 0.7852, 0.6449, 0.7784, 0.4315, 0.9063, 0.4423, 0.9138, 0.4423, 0.9146, 0.4315, 0.9069, 0.2094, 0.8521, 0.2094, 0.7277, 0.2098, 0.7277, 0.2098, 0.8521, 0.2429, 0.7277, 0.2098, 0.7277, 0.2098, 0.7264, 0.2429, 0.7264, 0.2433, 0.7277, 0.2433, 0.8521, 0.2429, 0.8521, 0.2429, 0.7277, 0.2429, 0.8534, 0.2098, 0.8534, 0.2098, 0.8521, 0.2429, 0.8521, 0.2433, 0.7264, 0.2503, 0.7264, 0.2503, 0.7277, 0.2433, 0.7277, 0.2503, 0.8533, 0.2433, 0.8533, 0.2433, 0.8521, 0.2503, 0.8521, 0.2573, 0.6008, 0.2503, 0.6008, 0.2503, 0.5995, 0.2573, 0.5995, 0.2573, 0.7264, 0.2503, 0.7264, 0.2503, 0.7252, 0.2573, 0.7252, 0.1277, 0.4525, 0.01712, 0.4525, 0.01498, 0.4504, 0.1289, 0.4518, 0.9154, 0.9965, 0.9145, 0.8487, 0.9163, 0.8489, 0.9163, 1.0, 0.01611, 0.5995, 0.0001612, 0.5989, 0.0001612, 0.5965, 0.01595, 0.598, 0.3678, 0.8289, 0.3678, 0.6964, 0.3688, 0.6965, 0.3688, 0.8289, 0.2767, 0.7014, 0.1858, 0.6984, 0.1858, 0.6952, 0.2768, 0.6982, 0.1505, 0.125, 0.07618, 0.002759, 0.07833, 0.001274, 0.1527, 0.1251, 0.2938, 0.4727, 0.3683, 0.3489, 0.3704, 0.3504, 0.2961, 0.4726, 0.3688, 0.8289, 0.4361, 0.8334, 0.4362, 0.8347, 0.3682, 0.8303, 0.2133, 0.004403, 0.07833, 0.001274, 0.07757, 0.0, 0.2132, 0.002794, 0.4361, 0.7097, 0.3688, 0.6965, 0.3682, 0.6952, 0.4362, 0.7084, 0.5377, 0.1989, 0.4467, 0.1989, 0.4467, 0.1955, 0.5377, 0.1955, 0.2961, 0.4726, 0.4447, 0.4971, 0.4451, 0.5006, 0.2956, 0.4749, 0.0004001, 0.1498, 0.07542, 0.001485, 0.07618, 0.002759, 0.001928, 0.1496, 0.3712, 0.3491, 0.4462, 0.4974, 0.4447, 0.4971, 0.3704, 0.3504, 0.1509, 0.1273, 0.001528, 0.153, 0.001928, 0.1496, 0.1505, 0.125, 0.4315, 0.8347, 0.4315, 0.9672, 0.4304, 0.9672, 0.4304, 0.8347, 0.09381, 0.6952, 0.1848, 0.6952, 0.1848, 0.6975, 0.09381, 0.6975, 0.3273, 0.5783, 0.4099, 0.6921, 0.4082, 0.694, 0.3272, 0.5805, 0.1194, 0.2329, 0.03835, 0.3464, 0.03664, 0.3445, 0.1193, 0.2307, 0.001528, 0.153, 0.03664, 0.3445, 0.03581, 0.3456, 0.0, 0.1533, 0.4099, 0.6921, 0.4451, 0.5006, 0.4466, 0.5009, 0.4108, 0.6932, 0.2956, 0.4749, 0.3273, 0.5783, 0.3265, 0.5771, 0.2941, 0.4746, 0.1193, 0.2307, 0.1509, 0.1273, 0.1525, 0.127, 0.1201, 0.2295, 0.09381, 0.888, 0.1848, 0.888, 0.1848, 0.8908, 0.09381, 0.8908, 0.09381, 0.6975, 0.09381, 0.888, 0.09288, 0.8874, 0.09288, 0.6988, 0.1213, 0.2321, 0.1703, 0.3456, 0.1685, 0.3464, 0.1194, 0.2329, 0.1848, 0.888, 0.1848, 0.6975, 0.1858, 0.6988, 0.1858, 0.8874, 0.3272, 0.5805, 0.2781, 0.694, 0.2762, 0.6932, 0.3253, 0.5797, 0.4466, 0.6965, 0.4466, 0.829, 0.4457, 0.829, 0.4457, 0.6965, 0.2293, 0.6133, 0.2762, 0.6932, 0.2757, 0.6944, 0.2283, 0.6136, 0.5395, 0.7887, 0.5395, 0.9255, 0.5385, 0.9263, 0.5385, 0.7881, 0.4466, 0.9255, 0.4466, 0.7887, 0.4475, 0.7881, 0.4475, 0.9263, 0.1703, 0.3456, 0.2173, 0.2657, 0.2183, 0.266, 0.1709, 0.3468, 0.2334, 0.3506, 0.369, 0.3476, 0.3683, 0.3489, 0.2333, 0.3522, 0.3893, 0.3056, 0.2765, 0.3056, 0.2775, 0.3037, 0.3881, 0.3037, 0.1289, 0.4539, 0.1289, 0.5986, 0.1289, 0.5986, 0.1289, 0.4539, 0.7475, 0.6022, 0.7488, 0.5955, 0.7495, 0.5955, 0.7496, 0.6022, 0.2599, 0.5913, 0.4608, 0.5913, 0.4619, 0.594, 0.2599, 0.594, 0.002578, 0.3037, 0.2552, 0.3037, 0.2552, 0.3072, 0.002578, 0.3072, 0.5535, 0.37, 0.6714, 0.37, 0.6722, 0.3708, 0.5531, 0.3708, 0.6734, 0.3344, 0.6734, 0.3704, 0.6726, 0.3697, 0.6726, 0.3347, 0.2578, 0.3086, 0.2578, 0.5957, 0.2576, 0.5965, 0.2552, 0.3072, 0.5472, 6.803e-05, 0.5466, 0.006732, 0.5442, 0.006868, 0.5445, 6.803e-05, 0.6714, 0.3343, 0.5535, 0.3343, 0.5531, 0.334, 0.6722, 0.334, 0.7605, 0.3052, 0.6734, 0.3344, 0.6722, 0.334, 0.7581, 0.3037, 0.5466, 0.006732, 0.7705, 0.00408, 0.7657, 0.0068, 0.5467, 0.0068, 0.2735, 0.2417, 0.3371, 0.2429, 0.3367, 0.2439, 0.2722, 0.2441, 0.5191, 0.594, 0.4629, 0.5913, 0.4619, 0.5913, 0.5191, 0.5913, 0.5182, 0.3095, 0.5182, 0.5875, 0.5156, 0.5886, 0.518, 0.3085, 0.2599, 0.8606, 0.2578, 0.8606, 0.2578, 0.594, 0.2599, 0.594, 0.2598, 0.6606, 0.2598, 0.7939, 0.945, 0.003469, 0.945, 0.251, 0.9433, 0.2513, 0.9433, 0.002528, 0.9433, 0.2539, 0.7812, 0.2539, 0.7812, 0.2513, 0.9433, 0.2513, 0.9433, 0.002528, 0.7812, 0.002544, 0.7812, 0.0, 0.9433, 1.112e-05, 0.7812, 0.002544, 0.7812, 0.2513, 0.7796, 0.2514, 0.7796, 0.002539, 0.002093, 0.6021, 0.2072, 0.6021, 0.2073, 0.6047, 0.00216, 0.6047, 0.966, 0.5913, 0.9127, 0.5913, 0.9127, 0.5887, 0.966, 0.5887, 0.5519, 0.3344, 0.5211, 0.3052, 0.5235, 0.3037, 0.5531, 0.334, 0.5381, 0.5997, 0.7475, 0.6022, 0.7475, 0.6023, 0.5424, 0.6023, 0.9989, 0.002241, 0.9455, 0.002241, 0.9455, 1.58e-05, 1.0, 0.0, 0.2073, 0.8579, 0.2073, 0.6047, 0.2094, 0.5995, 0.2094, 0.8631, 0.5523, 0.3347, 0.5523, 0.3697, 0.5519, 0.3704, 0.5519, 0.3344, 0.5531, 0.3708, 0.5214, 0.4462, 0.5211, 0.4441, 0.5519, 0.3704, 0.5207, 0.5913, 0.2578, 0.5913, 0.263, 0.5886, 0.5156, 0.5886, 0.9127, 0.589, 0.9127, 0.7279, 0.9127, 0.7301, 0.911, 0.5887, 0.5225, 0.5901, 0.5209, 0.7315, 0.5207, 0.7293, 0.5207, 0.5904, 0.7796, 0.002856, 0.7796, 0.2828, 0.7776, 0.2828, 0.7776, 0.002856, 0.00216, 0.6047, 0.00216, 0.8579, 0.0, 0.8579, 0.0, 0.6047, 0.5403, 0.6049, 0.5403, 0.8581, 0.5381, 0.8633, 0.5381, 0.5997, 0.6734, 0.3704, 0.7605, 0.4441, 0.7596, 0.4462, 0.6722, 0.3708, 0.4533, 0.1369, 0.453, 0.06301, 0.454, 0.06232, 0.4543, 0.1386, 0.4524, 0.06226, 0.3858, 0.06249, 0.3846, 0.06181, 0.4533, 0.06157, 0.3371, 0.2429, 0.3849, 0.1383, 0.3856, 0.139, 0.3378, 0.2435, 0.3851, 0.06325, 0.3854, 0.1371, 0.3849, 0.1383, 0.3839, 0.06257, 0.3839, 0.06257, 0.2732, 0.005394, 0.276, 0.002967, 0.3846, 0.06181, 0.5433, 0.005041, 0.454, 0.06232, 0.4533, 0.06157, 0.5406, 0.002028, 0.4543, 0.1386, 0.5442, 0.2989, 0.5422, 0.302, 0.4536, 0.1394, 0.4536, 0.1394, 0.3856, 0.139, 0.3861, 0.1379, 0.4526, 0.1377, 0.5927, 0.4808, 0.5927, 0.5436, 0.5922, 0.5437, 0.5922, 0.4807, 0.5927, 0.5436, 0.6337, 0.5436, 0.6337, 0.5443, 0.5926, 0.5443, 0.6337, 0.5436, 0.6336, 0.4808, 0.6341, 0.4807, 0.6342, 0.5437, 0.5926, 0.4801, 0.6337, 0.4801, 0.6336, 0.4808, 0.5927, 0.4808, 0.6287, 0.2202, 0.6395, 0.2282, 0.6395, 0.2288, 0.6287, 0.221, 0.6449, 0.7744, 0.6557, 0.7817, 0.6557, 0.7824, 0.6449, 0.775, 0.6342, 0.5511, 0.6449, 0.5579, 0.6449, 0.5588, 0.6342, 0.5518, 0.6395, 0.2924, 0.6287, 0.3002, 0.6287, 0.2993, 0.6395, 0.2918, 0.2429, 0.7252, 0.2429, 0.6008, 0.2433, 0.6008, 0.2433, 0.7252, 0.2098, 0.5995, 0.2429, 0.5995, 0.2429, 0.6008, 0.2098, 0.6008, 0.2098, 0.6008, 0.2098, 0.7252, 0.2094, 0.7252, 0.2094, 0.6008, 0.2098, 0.7252, 0.2429, 0.7252, 0.2429, 0.7264, 0.2098, 0.7264, 0.2433, 0.7252, 0.2503, 0.7252, 0.2503, 0.7264, 0.2433, 0.7264, 0.2503, 0.6008, 0.2433, 0.6008, 0.2433, 0.5995, 0.2503, 0.5995, 0.2503, 0.7264, 0.2573, 0.7264, 0.2573, 0.7277, 0.2503, 0.7277, 0.2503, 0.8521, 0.2573, 0.8521, 0.2573, 0.8533, 0.2503, 0.8533, 0.1289, 0.4518, 0.2428, 0.4504, 0.2407, 0.4525, 0.1301, 0.4525, 0.9145, 0.8472, 0.9145, 0.9983, 0.9127, 0.9985, 0.9136, 0.8506, 0.2418, 0.598, 0.2576, 0.5965, 0.2576, 0.5989, 0.2417, 0.5995, 0.5933, 0.5736, 0.5933, 0.706, 0.5922, 0.7061, 0.5922, 0.5736, 0.3678, 0.895, 0.2768, 0.8981, 0.2768, 0.8948, 0.3677, 0.8918, 0.2939, 0.1251, 0.3683, 0.001274, 0.3705, 0.002759, 0.2962, 0.125, 0.1505, 0.4726, 0.07618, 0.3504, 0.07833, 0.3489, 0.1527, 0.4727, 0.5926, 0.5722, 0.6606, 0.5678, 0.6606, 0.5691, 0.5933, 0.5736, 0.2335, 0.002794, 0.3691, 0.0, 0.3683, 0.001274, 0.2334, 0.004403, 0.6606, 0.6941, 0.5926, 0.7073, 0.5933, 0.706, 0.6606, 0.6928, 0.6287, 0.1439, 0.5377, 0.1439, 0.5377, 0.1405, 0.6287, 0.1405, 0.1509, 0.4749, 0.001528, 0.5006, 0.001928, 0.4971, 0.1505, 0.4726, 0.4447, 0.1496, 0.3705, 0.002759, 0.3713, 0.001485, 0.4463, 0.1498, 0.07618, 0.3504, 0.001928, 0.4971, 0.0004001, 0.4974, 0.07542, 0.3491, 0.2962, 0.125, 0.4447, 0.1496, 0.4451, 0.153, 0.2957, 0.1273, 0.5933, 0.3476, 0.5933, 0.4801, 0.5922, 0.4801, 0.5922, 0.3476, 0.09195, 0.6975, 0.0009288, 0.6975, 0.0009289, 0.6952, 0.09195, 0.6952, 0.1194, 0.5805, 0.03835, 0.694, 0.03664, 0.6921, 0.1193, 0.5783, 0.3274, 0.2307, 0.41, 0.3445, 0.4083, 0.3464, 0.3272, 0.2329, 0.4467, 0.1533, 0.4109, 0.3456, 0.41, 0.3445, 0.4451, 0.153, 0.03581, 0.6932, 0.0, 0.5009, 0.001528, 0.5006, 0.03664, 0.6921, 0.1525, 0.4746, 0.1201, 0.5771, 0.1193, 0.5783, 0.1509, 0.4749, 0.3266, 0.2295, 0.2942, 0.127, 0.2957, 0.1273, 0.3274, 0.2307, 0.09195, 0.8908, 0.0009288, 0.8908, 0.0009288, 0.888, 0.09195, 0.888, 0.09288, 0.6988, 0.09288, 0.8874, 0.09195, 0.888, 0.09195, 0.6975, 0.3272, 0.2329, 0.2782, 0.3464, 0.2763, 0.3456, 0.3254, 0.2321, 1.312e-08, 0.8874, 0.0, 0.6988, 0.0009288, 0.6975, 0.0009288, 0.888, 0.1213, 0.5797, 0.1703, 0.6932, 0.1685, 0.694, 0.1194, 0.5805, 0.4457, 0.6965, 0.4457, 0.829, 0.4448, 0.829, 0.4448, 0.6965, 0.2183, 0.6136, 0.1709, 0.6944, 0.1703, 0.6932, 0.2173, 0.6133, 0.6314, 0.9263, 0.6314, 0.7881, 0.6323, 0.7888, 0.6323, 0.9257, 0.5404, 0.7881, 0.5404, 0.9263, 0.5395, 0.9257, 0.5395, 0.7888, 0.2758, 0.3468, 0.2284, 0.266, 0.2294, 0.2657, 0.2763, 0.3456, 0.2132, 0.3522, 0.07833, 0.3489, 0.07757, 0.3476, 0.2131, 0.3506, 0.3904, 0.3037, 0.5011, 0.3037, 0.5021, 0.3056, 0.3893, 0.3056, 0.5787, 0.7424, 0.5787, 0.9257, 0.5442, 0.8436, 0.2599, 0.594, 0.4619, 0.594, 0.3901, 0.6606, 0.2598, 0.6606, 0.4619, 0.8606, 0.2599, 0.8606, 0.2598, 0.7939, 0.3901, 0.7939, 0.4619, 0.594, 0.4619, 0.8606, 0.3901, 0.7939, 0.3901, 0.6606, 0.2833, 0.008121, 0.378, 0.0, 0.384, 0.2943, 0.2728, 0.3038, 0.6132, 0.7424, 0.6132, 0.9188, 0.5787, 0.8405, 0.5442, 0.7424, 0.5442, 0.9257, 0.5096, 0.8436, 0.6477, 0.7424, 0.6477, 0.9188, 0.6132, 0.8405, 0.3845, 0.8945, 0.5054, 0.8842, 0.5096, 0.9896, 0.3888, 1.0, 0.1297, 0.8943, 0.2553, 0.884, 0.2594, 0.9895, 0.1338, 0.9998, 0.2594, 0.8945, 0.3803, 0.8842, 0.3845, 0.9896, 0.2636, 1.0, 0.4709, 0.3843, 0.4709, 0.5311, 0.4466, 0.5678, 0.4466, 0.3476, 0.5679, 0.6045, 0.4709, 0.6045, 0.4466, 0.5678, 0.5922, 0.5678, 0.5679, 0.5311, 0.5679, 0.3843, 0.5922, 0.3476, 0.5922, 0.5678, 0.4709, 0.7513, 0.5679, 0.7513, 0.5922, 0.7881, 0.4466, 0.7881, 0.6562, 0.2119, 0.6562, 0.0, 0.6838, 1.881e-06, 0.6838, 0.2119, 0.6833, 0.3476, 0.6833, 0.5678, 0.6559, 0.5678, 0.6559, 0.3476, 0.6323, 1.0, 0.6323, 0.7881, 0.6599, 0.7881, 0.6599, 1.0, 0.6287, 0.2202, 0.6287, 0.0, 0.6562, 9.549e-09, 0.6562, 0.2202, 0.4709, 0.6045, 0.4709, 0.7513, 0.4466, 0.7881, 0.4466, 0.5678, 0.5679, 0.7513, 0.5679, 0.6045, 0.5922, 0.5678, 0.5922, 0.7881, 0.4709, 0.5311, 0.5679, 0.5311, 0.5922, 0.5678, 0.4466, 0.5678, 0.5679, 0.3843, 0.4709, 0.3843, 0.4466, 0.3476, 0.5922, 0.3476, 0.02406, 0.008107, 0.1225, 0.0, 0.1289, 0.2942, 0.01332, 0.3037, 0.1538, 0.008107, 0.2522, 0.0, 0.2586, 0.2942, 0.143, 0.3037, 0.4084, 0.008121, 0.5031, 0.0, 0.5091, 0.2943, 0.3979, 0.3038, 0.7593, 0.1574, 0.8719, 0.1359, 0.8762, 0.4319, 0.7787, 0.4505, 0.7593, 0.5851, 0.6422, 0.6066, 0.6386, 0.3106, 0.74, 0.292, 0.6345, 0.5851, 0.5174, 0.6066, 0.5138, 0.3106, 0.6152, 0.292, 0.8796, 0.1574, 0.9922, 0.1359, 0.9965, 0.4319, 0.899, 0.4505, 0.7787, 0.4505, 0.8762, 0.4319, 0.8796, 0.728, 0.8039, 0.7425, 0.74, 0.292, 0.6386, 0.3106, 0.6361, 0.01447, 0.7148, 0.0, 0.6152, 0.292, 0.5138, 0.3106, 0.5113, 0.01447, 0.59, 0.0, 0.899, 0.4505, 0.9965, 0.4319, 1.0, 0.728, 0.9243, 0.7425, 0.8799, 0.0229, 1.0, 0.0, 0.9922, 0.1359, 0.8796, 0.1574, 0.6345, 0.7194, 0.5096, 0.7424, 0.5174, 0.6066, 0.6345, 0.5851, 0.7593, 0.7194, 0.6345, 0.7424, 0.6422, 0.6066, 0.7593, 0.5851, 0.7596, 0.0229, 0.8796, 0.0, 0.8719, 0.1359, 0.7593, 0.1574, 0.004852, 0.5992, 0.1297, 0.5889, 0.1256, 0.884, 0.0, 0.8943, 0.2644, 0.5993, 0.3845, 0.589, 0.3803, 0.8842, 0.2594, 0.8945, 0.1345, 0.5992, 0.2594, 0.5889, 0.2553, 0.884, 0.1297, 0.8943, 0.3895, 0.5993, 0.5096, 0.589, 0.5054, 0.8842, 0.3845, 0.8945, 0.3979, 0.3038, 0.5091, 0.2943, 0.5096, 0.589, 0.3895, 0.5993, 0.143, 0.3037, 0.2586, 0.2942, 0.2594, 0.5889, 0.1345, 0.5992, 0.2728, 0.3038, 0.384, 0.2943, 0.3845, 0.589, 0.2644, 0.5993, 0.01332, 0.3037, 0.1289, 0.2942, 0.1297, 0.5889, 0.004852, 0.5992, 0.0, 0.8943, 0.1256, 0.884, 0.1297, 0.9895, 0.004091, 0.9998])
me_cube.materials.append(mat_material)
me_cube.use_remesh_preserve_volume = False
me_cube.use_remesh_preserve_attributes = False
me_cube.use_mirror_vertex_groups = False
me_cube.update()

# ---- objects
ob_cube = bpy.data.objects.new('Cube', me_cube)

# ---- transforms, parenting, visibility, modifiers, constraints
ob_cube.location = (0.0, 0.0, 5.0)
ob_cube.lock_rotations_4d = False
ob_cube.empty_display_type = 'ARROWS'
ob_cube.lineart.crease_threshold = 0.0

# ---- collection membership
col_collection_1.objects.link(ob_cube)

# ---- scene / render settings (as saved in the file)
scene.frame_start = 1; scene.frame_end = 250; scene.frame_set(1)
scene.render.engine = 'BLENDER_EEVEE_NEXT'
scene.render.resolution_percentage = 50
scene.render.dither_intensity = 0.0
scene.cycles.use_denoising = False
scene.cycles.samples = 128
scene.cycles.sampling_pattern = 'TABULATED_SOBOL'
scene.cycles.use_adaptive_sampling = False
scene.cycles.use_light_tree = False
scene.cycles.blur_glossy = 0.0
scene.cycles.sample_clamp_indirect = 0.0
scene.view_settings.view_transform = 'Standard'
bpy.context.view_layer.update()

# ---- added for rendering (the .blend has no active camera and no usable light): camera, sun
cam_auto = bpy.data.cameras.new('AutoCamera')
cam_auto.lens = 50.0
cam_auto.sensor_width = 36.0
cam_auto.clip_end = 1000.0
ob_auto_camera = bpy.data.objects.new('AutoCamera', cam_auto)
scene.collection.objects.link(ob_auto_camera)
ob_auto_camera.location = (5.49224, -6.88039, 7.36856)
ob_auto_camera.rotation_euler = (1.09748, -7.21219e-08, 0.694738)
scene.camera = ob_auto_camera
light_auto_sun = bpy.data.lights.new('AutoSun', 'SUN')
light_auto_sun.energy = 3.0
light_auto_sun.angle = 0.0523599
ob_auto_sun = bpy.data.objects.new('AutoSun', light_auto_sun)
scene.collection.objects.link(ob_auto_sun)
ob_auto_sun.rotation_euler = (0.872665, 0.174533, 0.523599)
bpy.context.view_layer.update()
